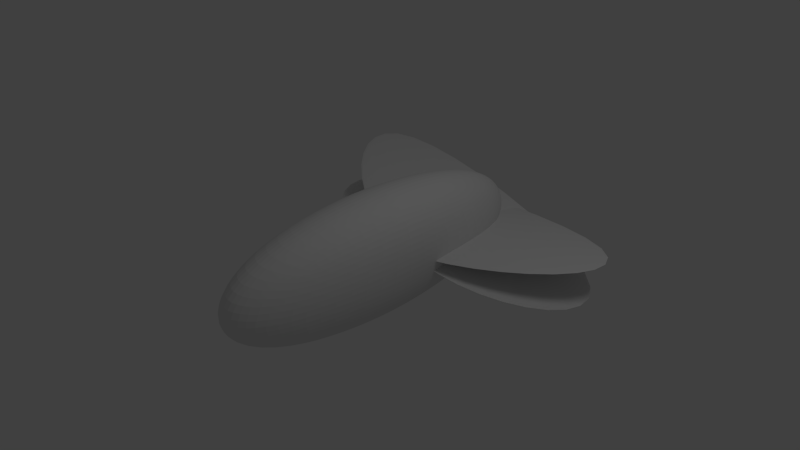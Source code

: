 # Source: fluture2.blend  (saved by Blender 2.58.1; exported with 4.5.12 LTS)
import bpy
from mathutils import Matrix  # noqa: F401  (used for matrix-valued properties, if any)

bpy.ops.wm.read_factory_settings(use_empty=True)
scene = bpy.context.scene
scene.name = 'Scene'

# ---- collections
col_collection_1 = bpy.data.collections.new('Collection 1'); scene.collection.children.link(col_collection_1)

# ---- materials (node trees are filled in below, after node groups)
mat_material_001 = bpy.data.materials.new('Material.001')
mat_material_001.alpha_threshold = 0.0
mat_material_001.use_transparent_shadow = False
mat_material_001.roughness = 0.5
mat_material_001.line_color = (0.0, 0.0, 0.0, 1.0)
mat_material = bpy.data.materials.new('Material')
mat_material.alpha_threshold = 0.0
mat_material.use_transparent_shadow = False
mat_material.roughness = 0.5
mat_material.line_color = (0.0, 0.0, 0.0, 1.0)

# ---- material node trees

# ---- world
world_world = bpy.data.worlds.new('World'); scene.world = world_world
world_world.color = (0.05088, 0.05088, 0.05088)
world_world.use_sun_shadow = False
world_world.sun_shadow_jitter_overblur = 0.0
world_world.cycles.sampling_method = 'MANUAL'
world_world.cycles.sample_map_resolution = 256

# ---- cameras
cam_camera = bpy.data.cameras.new('Camera')
cam_camera.clip_end = 100.0
cam_camera.lens = 35.0
cam_camera.ortho_scale = 7.314
cam_camera.dof.focus_distance = 0.0
cam_camera.dof.aperture_fstop = 128.0

# ---- lights
light_lamp = bpy.data.lights.new('Lamp', 'POINT')
light_lamp.transmission_factor = 0.0
light_lamp.cutoff_distance = 30.0
light_lamp.energy = 100.0
light_lamp.shadow_buffer_clip_start = 1.001
light_lamp.shadow_soft_size = 1.0
light_lamp.shadow_maximum_resolution = 0.006
light_lamp.use_absolute_resolution = True
light_lamp.cycles.use_multiple_importance_sampling = False

# ---- meshes
me_cube_001 = bpy.data.meshes.new('Cube.001')
me_cube_001.from_pydata([(1.0, 1.0, -0.208), (1.0, -1.0, -0.208), (-1.0, -2.416, -0.208), (-1.0, 2.994, -0.208), (1.0, 1.0, -0.1007), (1.0, -1.0, -0.1007), (-1.0, -2.416, -0.1007), (-1.0, 2.994, -0.1007)], [], [(0, 1, 2, 3), (4, 7, 6, 5), (0, 4, 5, 1), (1, 5, 6, 2), (2, 6, 7, 3), (4, 0, 3, 7)])
me_cube_001.use_remesh_preserve_volume = False
me_cube_001.use_remesh_preserve_attributes = False
me_cube_001.use_mirror_vertex_groups = False
me_cube_001.update()
me_cube_002 = bpy.data.meshes.new('Cube.002')
me_cube_002.from_pydata([(1.0, 2.946, -0.06204), (1.0, -2.466, -0.06204), (-1.0, -1.0, -0.06204), (-1.0, 1.0, -0.06204), (1.0, 2.946, 0.02267), (1.0, -2.466, 0.02267), (-1.0, -1.0, 0.02267), (-1.0, 1.0, 0.02267)], [], [(0, 1, 2, 3), (4, 7, 6, 5), (0, 4, 5, 1), (1, 5, 6, 2), (2, 6, 7, 3), (4, 0, 3, 7)])
me_cube_002.materials.append(mat_material_001)
me_cube_002.use_remesh_preserve_volume = False
me_cube_002.use_remesh_preserve_attributes = False
me_cube_002.use_mirror_vertex_groups = False
me_cube_002.update()
me_cube = bpy.data.meshes.new('Cube')
me_cube.from_pydata([(1.0, 1.0, -1.0), (1.0, -1.0, -1.0), (-1.0, -1.0, -1.0), (-1.0, 1.0, -1.0), (1.0, 1.0, 1.0), (1.0, -1.0, 1.0), (-1.0, -1.0, 1.0), (-1.0, 1.0, 1.0)], [], [(0, 1, 2, 3), (4, 7, 6, 5), (0, 4, 5, 1), (1, 5, 6, 2), (2, 6, 7, 3), (4, 0, 3, 7)])
me_cube.materials.append(mat_material)
me_cube.use_remesh_preserve_volume = False
me_cube.use_remesh_preserve_attributes = False
me_cube.use_mirror_vertex_groups = False
me_cube.update()
arm_armature = bpy.data.armatures.new('Armature')  # bones are not reproduced

# ---- objects
ob_armature_001 = bpy.data.objects.new('Armature.001', arm_armature)
ob_cube_001 = bpy.data.objects.new('Cube.001', me_cube_001)
ob_cube_002 = bpy.data.objects.new('Cube.002', me_cube_002)
ob_cube = bpy.data.objects.new('Cube', me_cube)
ob_lamp = bpy.data.objects.new('Lamp', light_lamp)
ob_camera = bpy.data.objects.new('Camera', cam_camera)

# ---- transforms, parenting, visibility, modifiers, constraints
ob_armature_001.location = (-0.02985, 2.674, -0.0342)
ob_armature_001.rotation_euler = (0.0, 0.1353, 0.0)
ob_armature_001.show_in_front = True
ob_armature_001.lineart.crease_threshold = 0.0
ob_cube_001.parent = ob_armature_001
ob_cube_001.matrix_parent_inverse = Matrix(((0.03977, 0.9889, -0.1429, -0.1035), (-0.9987, 0.044, 0.02653, -2.819), (0.03252, 0.1417, 0.9894, -0.06915), (0.0, 0.0, 0.0, 1.0)))
ob_cube_001.location = (-1.742, -0.04529, 0.1548)
ob_cube_001.scale = (1.5, 1.5, 1.0)
ob_cube_001.lineart.crease_threshold = 0.0
_m = ob_cube_001.modifiers.new('Subsurf', 'SUBSURF')
_m.uv_smooth = 'PRESERVE_CORNERS'
_m.levels = 3
_m.render_levels = 3
_m.show_only_control_edges = False
ob_cube_002.parent = ob_armature_001
ob_cube_002.matrix_parent_inverse = Matrix(((0.0448, -0.9889, 0.1415, 0.1042), (0.999, 0.04464, -0.004319, -2.761), (-0.002044, 0.1415, 0.9899, -0.06944), (0.0, 0.0, 0.0, 1.0)))
ob_cube_002.location = (1.82, 2.56e-09, 0.01905)
ob_cube_002.scale = (1.5, 1.5, 1.0)
ob_cube_002.lineart.crease_threshold = 0.0
_m = ob_cube_002.modifiers.new('Subsurf', 'SUBSURF')
_m.uv_smooth = 'PRESERVE_CORNERS'
_m.levels = 3
_m.render_levels = 3
_m.show_only_control_edges = False
ob_cube.parent = ob_armature_001
ob_cube.matrix_parent_inverse = Matrix(((1.0, 0.0, 0.0, 0.02985), (0.0, 1.0, 0.0, -2.674), (0.0, 9.313e-10, 1.0, 0.0342), (0.0, 0.0, 0.0, 1.0)))
ob_cube.location = (0.01257, 0.0, -2.328e-10)
ob_cube.rotation_euler = (-7.784e-10, 0.05064, 6.725e-09)
ob_cube.scale = (0.8275, 3.105, 1.203)
ob_cube.lock_rotations_4d = False
ob_cube.empty_display_type = 'ARROWS'
ob_cube.lineart.crease_threshold = 0.0
_vg = ob_cube.vertex_groups.new(name='Bone.back')
for _i, _w in zip([0, 1, 2, 3, 4, 5, 6, 7], [0.9735, 0.02227, 0.006072, 0.9667, 0.9706, 0.002671, 0.003072, 0.9717]): _vg.add([_i], _w, 'REPLACE')
_vg = ob_cube.vertex_groups.new(name='Bone.front')
for _i, _w in zip([0, 1, 2, 3, 4, 5, 6, 7], [0.002956, 0.9639, 0.972, 0.01669, 0.008884, 0.9737, 0.9735, 0.006649]): _vg.add([_i], _w, 'REPLACE')
_m = ob_cube.modifiers.new('Subsurf', 'SUBSURF')
_m.uv_smooth = 'PRESERVE_CORNERS'
_m.levels = 4
_m.render_levels = 4
_m.show_only_control_edges = False
_m = ob_cube.modifiers.new('Armature', 'ARMATURE')
_m.object = ob_armature_001
_m.use_bone_envelopes = True
ob_lamp.location = (4.076, 1.005, 5.904)
ob_lamp.rotation_euler = (0.6503, 0.05522, 1.866)
ob_lamp.lock_rotations_4d = False
ob_lamp.empty_display_type = 'ARROWS'
ob_lamp.color = (0.0, 0.0, 0.0, 0.0)
ob_lamp.lineart.crease_threshold = 0.0
ob_camera.location = (7.481, -6.508, 5.344)
ob_camera.rotation_euler = (1.109, 0.01082, 0.8149)
ob_camera.lock_rotations_4d = False
ob_camera.empty_display_type = 'ARROWS'
ob_camera.color = (0.0, 0.0, 0.0, 0.0)
ob_camera.display_type = 'WIRE'
ob_camera.lineart.crease_threshold = 0.0

# ---- collection membership
col_collection_1.objects.link(ob_armature_001)
col_collection_1.objects.link(ob_cube_001)
col_collection_1.objects.link(ob_cube_002)
col_collection_1.objects.link(ob_cube)
col_collection_1.objects.link(ob_lamp)
col_collection_1.objects.link(ob_camera)

# ---- scene / render settings (as saved in the file)
scene.camera = ob_camera
scene.frame_start = 0; scene.frame_end = 250; scene.frame_set(39)
scene.render.engine = 'BLENDER_EEVEE_NEXT'
scene.render.image_settings.color_mode = 'RGB'
scene.render.image_settings.compression = 90
scene.render.resolution_percentage = 50
scene.render.dither_intensity = 0.0
scene.render.bake_margin = 2
scene.render.bake_bias = 0.0
scene.cycles.use_denoising = False
scene.cycles.samples = 10
scene.cycles.sampling_pattern = 'TABULATED_SOBOL'
scene.cycles.light_sampling_threshold = 0.0
scene.cycles.use_adaptive_sampling = False
scene.cycles.use_light_tree = False
scene.cycles.blur_glossy = 0.0
scene.cycles.volume_bounces = 1
scene.cycles.pixel_filter_type = 'GAUSSIAN'
scene.cycles.sample_clamp_indirect = 0.0
scene.view_settings.view_transform = 'Standard'
bpy.context.view_layer.update()
